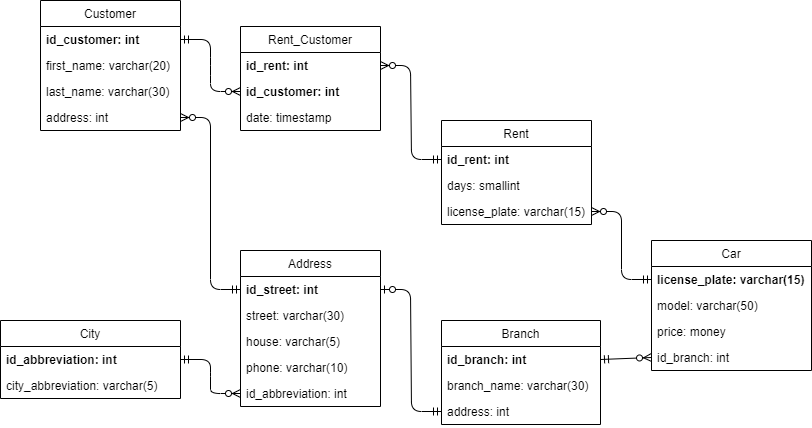

The diagram above was exported from draw.io. Its source (the exported page's mxGraphModel, read from the mxfile embedded in the PNG):
<mxGraphModel dx="700" dy="783" grid="1" gridSize="10" guides="1" tooltips="1" connect="1" arrows="1" fold="1" page="1" pageScale="1" pageWidth="850" pageHeight="1100" math="0" shadow="0" extFonts="Permanent Marker^https://fonts.googleapis.com/css?family=Permanent+Marker">
  <root>
    <mxCell id="0" />
    <mxCell id="1" parent="0" />
    <mxCell id="hymdZP4_ExbEZnBGmSMB-3" value="Customer" style="swimlane;fontStyle=0;childLayout=stackLayout;horizontal=1;startSize=26;horizontalStack=0;resizeParent=1;resizeParentMax=0;resizeLast=0;collapsible=1;marginBottom=0;" parent="1" vertex="1">
      <mxGeometry x="70" y="120" width="140" height="130" as="geometry" />
    </mxCell>
    <mxCell id="hymdZP4_ExbEZnBGmSMB-4" value="id_customer: int" style="text;strokeColor=none;fillColor=none;align=left;verticalAlign=top;spacingLeft=4;spacingRight=4;overflow=hidden;rotatable=0;points=[[0,0.5],[1,0.5]];portConstraint=eastwest;fontStyle=1" parent="hymdZP4_ExbEZnBGmSMB-3" vertex="1">
      <mxGeometry y="26" width="140" height="26" as="geometry" />
    </mxCell>
    <mxCell id="hymdZP4_ExbEZnBGmSMB-5" value="first_name: varchar(20)" style="text;strokeColor=none;fillColor=none;align=left;verticalAlign=top;spacingLeft=4;spacingRight=4;overflow=hidden;rotatable=0;points=[[0,0.5],[1,0.5]];portConstraint=eastwest;" parent="hymdZP4_ExbEZnBGmSMB-3" vertex="1">
      <mxGeometry y="52" width="140" height="26" as="geometry" />
    </mxCell>
    <mxCell id="hymdZP4_ExbEZnBGmSMB-6" value="last_name: varchar(30)" style="text;strokeColor=none;fillColor=none;align=left;verticalAlign=top;spacingLeft=4;spacingRight=4;overflow=hidden;rotatable=0;points=[[0,0.5],[1,0.5]];portConstraint=eastwest;" parent="hymdZP4_ExbEZnBGmSMB-3" vertex="1">
      <mxGeometry y="78" width="140" height="26" as="geometry" />
    </mxCell>
    <mxCell id="hymdZP4_ExbEZnBGmSMB-7" value="address: int" style="text;strokeColor=none;fillColor=none;align=left;verticalAlign=top;spacingLeft=4;spacingRight=4;overflow=hidden;rotatable=0;points=[[0,0.5],[1,0.5]];portConstraint=eastwest;" parent="hymdZP4_ExbEZnBGmSMB-3" vertex="1">
      <mxGeometry y="104" width="140" height="26" as="geometry" />
    </mxCell>
    <mxCell id="hymdZP4_ExbEZnBGmSMB-8" value="Car" style="swimlane;fontStyle=0;childLayout=stackLayout;horizontal=1;startSize=26;horizontalStack=0;resizeParent=1;resizeParentMax=0;resizeLast=0;collapsible=1;marginBottom=0;" parent="1" vertex="1">
      <mxGeometry x="681" y="360" width="160" height="130" as="geometry" />
    </mxCell>
    <mxCell id="hymdZP4_ExbEZnBGmSMB-9" value="license_plate: varchar(15)" style="text;strokeColor=none;fillColor=none;align=left;verticalAlign=top;spacingLeft=4;spacingRight=4;overflow=hidden;rotatable=0;points=[[0,0.5],[1,0.5]];portConstraint=eastwest;fontStyle=1" parent="hymdZP4_ExbEZnBGmSMB-8" vertex="1">
      <mxGeometry y="26" width="160" height="26" as="geometry" />
    </mxCell>
    <mxCell id="hymdZP4_ExbEZnBGmSMB-10" value="model: varchar(50)" style="text;strokeColor=none;fillColor=none;align=left;verticalAlign=top;spacingLeft=4;spacingRight=4;overflow=hidden;rotatable=0;points=[[0,0.5],[1,0.5]];portConstraint=eastwest;" parent="hymdZP4_ExbEZnBGmSMB-8" vertex="1">
      <mxGeometry y="52" width="160" height="26" as="geometry" />
    </mxCell>
    <mxCell id="hymdZP4_ExbEZnBGmSMB-11" value="price: money" style="text;strokeColor=none;fillColor=none;align=left;verticalAlign=top;spacingLeft=4;spacingRight=4;overflow=hidden;rotatable=0;points=[[0,0.5],[1,0.5]];portConstraint=eastwest;" parent="hymdZP4_ExbEZnBGmSMB-8" vertex="1">
      <mxGeometry y="78" width="160" height="26" as="geometry" />
    </mxCell>
    <mxCell id="hymdZP4_ExbEZnBGmSMB-12" value="id_branch: int" style="text;strokeColor=none;fillColor=none;align=left;verticalAlign=top;spacingLeft=4;spacingRight=4;overflow=hidden;rotatable=0;points=[[0,0.5],[1,0.5]];portConstraint=eastwest;" parent="hymdZP4_ExbEZnBGmSMB-8" vertex="1">
      <mxGeometry y="104" width="160" height="26" as="geometry" />
    </mxCell>
    <mxCell id="hymdZP4_ExbEZnBGmSMB-13" value="Branch" style="swimlane;fontStyle=0;childLayout=stackLayout;horizontal=1;startSize=26;horizontalStack=0;resizeParent=1;resizeParentMax=0;resizeLast=0;collapsible=1;marginBottom=0;" parent="1" vertex="1">
      <mxGeometry x="471" y="440" width="159" height="104" as="geometry" />
    </mxCell>
    <mxCell id="hymdZP4_ExbEZnBGmSMB-14" value="id_branch: int" style="text;strokeColor=none;fillColor=none;align=left;verticalAlign=top;spacingLeft=4;spacingRight=4;overflow=hidden;rotatable=0;points=[[0,0.5],[1,0.5]];portConstraint=eastwest;fontStyle=1" parent="hymdZP4_ExbEZnBGmSMB-13" vertex="1">
      <mxGeometry y="26" width="159" height="26" as="geometry" />
    </mxCell>
    <mxCell id="hymdZP4_ExbEZnBGmSMB-15" value="branch_name: varchar(30)" style="text;strokeColor=none;fillColor=none;align=left;verticalAlign=top;spacingLeft=4;spacingRight=4;overflow=hidden;rotatable=0;points=[[0,0.5],[1,0.5]];portConstraint=eastwest;" parent="hymdZP4_ExbEZnBGmSMB-13" vertex="1">
      <mxGeometry y="52" width="159" height="26" as="geometry" />
    </mxCell>
    <mxCell id="hymdZP4_ExbEZnBGmSMB-16" value="address: int" style="text;strokeColor=none;fillColor=none;align=left;verticalAlign=top;spacingLeft=4;spacingRight=4;overflow=hidden;rotatable=0;points=[[0,0.5],[1,0.5]];portConstraint=eastwest;" parent="hymdZP4_ExbEZnBGmSMB-13" vertex="1">
      <mxGeometry y="78" width="159" height="26" as="geometry" />
    </mxCell>
    <mxCell id="hymdZP4_ExbEZnBGmSMB-18" value="Address" style="swimlane;fontStyle=0;childLayout=stackLayout;horizontal=1;startSize=26;horizontalStack=0;resizeParent=1;resizeParentMax=0;resizeLast=0;collapsible=1;marginBottom=0;" parent="1" vertex="1">
      <mxGeometry x="270" y="370" width="140" height="156" as="geometry" />
    </mxCell>
    <mxCell id="hymdZP4_ExbEZnBGmSMB-19" value="id_street: int" style="text;strokeColor=none;fillColor=none;align=left;verticalAlign=top;spacingLeft=4;spacingRight=4;overflow=hidden;rotatable=0;points=[[0,0.5],[1,0.5]];portConstraint=eastwest;fontStyle=1" parent="hymdZP4_ExbEZnBGmSMB-18" vertex="1">
      <mxGeometry y="26" width="140" height="26" as="geometry" />
    </mxCell>
    <mxCell id="hymdZP4_ExbEZnBGmSMB-20" value="street: varchar(30)" style="text;strokeColor=none;fillColor=none;align=left;verticalAlign=top;spacingLeft=4;spacingRight=4;overflow=hidden;rotatable=0;points=[[0,0.5],[1,0.5]];portConstraint=eastwest;" parent="hymdZP4_ExbEZnBGmSMB-18" vertex="1">
      <mxGeometry y="52" width="140" height="26" as="geometry" />
    </mxCell>
    <mxCell id="hymdZP4_ExbEZnBGmSMB-21" value="house: varchar(5)" style="text;strokeColor=none;fillColor=none;align=left;verticalAlign=top;spacingLeft=4;spacingRight=4;overflow=hidden;rotatable=0;points=[[0,0.5],[1,0.5]];portConstraint=eastwest;" parent="hymdZP4_ExbEZnBGmSMB-18" vertex="1">
      <mxGeometry y="78" width="140" height="26" as="geometry" />
    </mxCell>
    <mxCell id="hymdZP4_ExbEZnBGmSMB-22" value="phone: varchar(10)" style="text;strokeColor=none;fillColor=none;align=left;verticalAlign=top;spacingLeft=4;spacingRight=4;overflow=hidden;rotatable=0;points=[[0,0.5],[1,0.5]];portConstraint=eastwest;" parent="hymdZP4_ExbEZnBGmSMB-18" vertex="1">
      <mxGeometry y="104" width="140" height="26" as="geometry" />
    </mxCell>
    <mxCell id="hymdZP4_ExbEZnBGmSMB-42" value="id_abbreviation: int" style="text;strokeColor=none;fillColor=none;align=left;verticalAlign=top;spacingLeft=4;spacingRight=4;overflow=hidden;rotatable=0;points=[[0,0.5],[1,0.5]];portConstraint=eastwest;" parent="hymdZP4_ExbEZnBGmSMB-18" vertex="1">
      <mxGeometry y="130" width="140" height="26" as="geometry" />
    </mxCell>
    <mxCell id="hymdZP4_ExbEZnBGmSMB-23" value="City" style="swimlane;fontStyle=0;childLayout=stackLayout;horizontal=1;startSize=26;horizontalStack=0;resizeParent=1;resizeParentMax=0;resizeLast=0;collapsible=1;marginBottom=0;" parent="1" vertex="1">
      <mxGeometry x="30" y="440" width="180" height="78" as="geometry" />
    </mxCell>
    <mxCell id="hymdZP4_ExbEZnBGmSMB-24" value="id_abbreviation: int" style="text;strokeColor=none;fillColor=none;align=left;verticalAlign=top;spacingLeft=4;spacingRight=4;overflow=hidden;rotatable=0;points=[[0,0.5],[1,0.5]];portConstraint=eastwest;fontStyle=1" parent="hymdZP4_ExbEZnBGmSMB-23" vertex="1">
      <mxGeometry y="26" width="180" height="26" as="geometry" />
    </mxCell>
    <mxCell id="hymdZP4_ExbEZnBGmSMB-25" value="city_abbreviation: varchar(5)" style="text;strokeColor=none;fillColor=none;align=left;verticalAlign=top;spacingLeft=4;spacingRight=4;overflow=hidden;rotatable=0;points=[[0,0.5],[1,0.5]];portConstraint=eastwest;" parent="hymdZP4_ExbEZnBGmSMB-23" vertex="1">
      <mxGeometry y="52" width="180" height="26" as="geometry" />
    </mxCell>
    <mxCell id="hymdZP4_ExbEZnBGmSMB-28" value="Rent_Customer" style="swimlane;fontStyle=0;childLayout=stackLayout;horizontal=1;startSize=26;horizontalStack=0;resizeParent=1;resizeParentMax=0;resizeLast=0;collapsible=1;marginBottom=0;" parent="1" vertex="1">
      <mxGeometry x="270" y="146" width="140" height="104" as="geometry" />
    </mxCell>
    <mxCell id="hymdZP4_ExbEZnBGmSMB-29" value="id_rent: int" style="text;strokeColor=none;fillColor=none;align=left;verticalAlign=top;spacingLeft=4;spacingRight=4;overflow=hidden;rotatable=0;points=[[0,0.5],[1,0.5]];portConstraint=eastwest;fontStyle=1" parent="hymdZP4_ExbEZnBGmSMB-28" vertex="1">
      <mxGeometry y="26" width="140" height="26" as="geometry" />
    </mxCell>
    <mxCell id="hymdZP4_ExbEZnBGmSMB-30" value="id_customer: int" style="text;strokeColor=none;fillColor=none;align=left;verticalAlign=top;spacingLeft=4;spacingRight=4;overflow=hidden;rotatable=0;points=[[0,0.5],[1,0.5]];portConstraint=eastwest;fontStyle=1" parent="hymdZP4_ExbEZnBGmSMB-28" vertex="1">
      <mxGeometry y="52" width="140" height="26" as="geometry" />
    </mxCell>
    <mxCell id="hymdZP4_ExbEZnBGmSMB-31" value="date: timestamp" style="text;strokeColor=none;fillColor=none;align=left;verticalAlign=top;spacingLeft=4;spacingRight=4;overflow=hidden;rotatable=0;points=[[0,0.5],[1,0.5]];portConstraint=eastwest;" parent="hymdZP4_ExbEZnBGmSMB-28" vertex="1">
      <mxGeometry y="78" width="140" height="26" as="geometry" />
    </mxCell>
    <mxCell id="hymdZP4_ExbEZnBGmSMB-33" value="Rent" style="swimlane;fontStyle=0;childLayout=stackLayout;horizontal=1;startSize=26;horizontalStack=0;resizeParent=1;resizeParentMax=0;resizeLast=0;collapsible=1;marginBottom=0;" parent="1" vertex="1">
      <mxGeometry x="471" y="240" width="150" height="104" as="geometry" />
    </mxCell>
    <mxCell id="hymdZP4_ExbEZnBGmSMB-34" value="id_rent: int" style="text;strokeColor=none;fillColor=none;align=left;verticalAlign=top;spacingLeft=4;spacingRight=4;overflow=hidden;rotatable=0;points=[[0,0.5],[1,0.5]];portConstraint=eastwest;fontStyle=1" parent="hymdZP4_ExbEZnBGmSMB-33" vertex="1">
      <mxGeometry y="26" width="150" height="26" as="geometry" />
    </mxCell>
    <mxCell id="hymdZP4_ExbEZnBGmSMB-35" value="days: smallint" style="text;strokeColor=none;fillColor=none;align=left;verticalAlign=top;spacingLeft=4;spacingRight=4;overflow=hidden;rotatable=0;points=[[0,0.5],[1,0.5]];portConstraint=eastwest;" parent="hymdZP4_ExbEZnBGmSMB-33" vertex="1">
      <mxGeometry y="52" width="150" height="26" as="geometry" />
    </mxCell>
    <mxCell id="hymdZP4_ExbEZnBGmSMB-36" value="license_plate: varchar(15)" style="text;strokeColor=none;fillColor=none;align=left;verticalAlign=top;spacingLeft=4;spacingRight=4;overflow=hidden;rotatable=0;points=[[0,0.5],[1,0.5]];portConstraint=eastwest;" parent="hymdZP4_ExbEZnBGmSMB-33" vertex="1">
      <mxGeometry y="78" width="150" height="26" as="geometry" />
    </mxCell>
    <mxCell id="hymdZP4_ExbEZnBGmSMB-38" value="" style="edgeStyle=entityRelationEdgeStyle;fontSize=12;html=1;endArrow=ERzeroToMany;startArrow=ERmandOne;exitX=1;exitY=0.5;exitDx=0;exitDy=0;entryX=0;entryY=0.5;entryDx=0;entryDy=0;" parent="1" source="hymdZP4_ExbEZnBGmSMB-4" target="hymdZP4_ExbEZnBGmSMB-30" edge="1">
      <mxGeometry width="100" height="100" relative="1" as="geometry">
        <mxPoint x="360" y="430" as="sourcePoint" />
        <mxPoint x="460" y="330" as="targetPoint" />
      </mxGeometry>
    </mxCell>
    <mxCell id="hymdZP4_ExbEZnBGmSMB-39" value="" style="edgeStyle=entityRelationEdgeStyle;fontSize=12;html=1;endArrow=ERzeroToMany;startArrow=ERmandOne;exitX=0;exitY=0.5;exitDx=0;exitDy=0;entryX=1;entryY=0.5;entryDx=0;entryDy=0;" parent="1" source="hymdZP4_ExbEZnBGmSMB-34" target="hymdZP4_ExbEZnBGmSMB-29" edge="1">
      <mxGeometry width="100" height="100" relative="1" as="geometry">
        <mxPoint x="221" y="168.9999999999999" as="sourcePoint" />
        <mxPoint x="411" y="185" as="targetPoint" />
      </mxGeometry>
    </mxCell>
    <mxCell id="hymdZP4_ExbEZnBGmSMB-40" value="" style="edgeStyle=entityRelationEdgeStyle;fontSize=12;html=1;endArrow=ERzeroToMany;startArrow=ERmandOne;entryX=1;entryY=0.5;entryDx=0;entryDy=0;exitX=0;exitY=0.5;exitDx=0;exitDy=0;endFill=1;" parent="1" source="hymdZP4_ExbEZnBGmSMB-9" target="hymdZP4_ExbEZnBGmSMB-36" edge="1">
      <mxGeometry width="100" height="100" relative="1" as="geometry">
        <mxPoint x="351" y="570" as="sourcePoint" />
        <mxPoint x="451" y="470" as="targetPoint" />
      </mxGeometry>
    </mxCell>
    <mxCell id="hymdZP4_ExbEZnBGmSMB-41" value="" style="fontSize=12;html=1;endArrow=ERzeroToMany;startArrow=ERmandOne;exitX=1;exitY=0.5;exitDx=0;exitDy=0;entryX=0;entryY=0.5;entryDx=0;entryDy=0;" parent="1" source="hymdZP4_ExbEZnBGmSMB-14" target="hymdZP4_ExbEZnBGmSMB-12" edge="1">
      <mxGeometry width="100" height="100" relative="1" as="geometry">
        <mxPoint x="351" y="570" as="sourcePoint" />
        <mxPoint x="451" y="470" as="targetPoint" />
      </mxGeometry>
    </mxCell>
    <mxCell id="hymdZP4_ExbEZnBGmSMB-46" value="" style="edgeStyle=entityRelationEdgeStyle;fontSize=12;html=1;endArrow=ERzeroToOne;startArrow=ERmandOne;entryX=1;entryY=0.5;entryDx=0;entryDy=0;exitX=0;exitY=0.5;exitDx=0;exitDy=0;startFill=0;endFill=1;" parent="1" source="hymdZP4_ExbEZnBGmSMB-16" target="hymdZP4_ExbEZnBGmSMB-19" edge="1">
      <mxGeometry width="100" height="100" relative="1" as="geometry">
        <mxPoint x="191" y="490" as="sourcePoint" />
        <mxPoint x="291" y="390" as="targetPoint" />
      </mxGeometry>
    </mxCell>
    <mxCell id="hymdZP4_ExbEZnBGmSMB-48" value="" style="edgeStyle=entityRelationEdgeStyle;fontSize=12;html=1;endArrow=ERzeroToMany;startArrow=ERmandOne;entryX=1;entryY=0.5;entryDx=0;entryDy=0;exitX=0;exitY=0.5;exitDx=0;exitDy=0;endFill=1;" parent="1" source="hymdZP4_ExbEZnBGmSMB-19" target="hymdZP4_ExbEZnBGmSMB-7" edge="1">
      <mxGeometry width="100" height="100" relative="1" as="geometry">
        <mxPoint x="321" y="420" as="sourcePoint" />
        <mxPoint x="421" y="320" as="targetPoint" />
      </mxGeometry>
    </mxCell>
    <mxCell id="hymdZP4_ExbEZnBGmSMB-50" value="" style="edgeStyle=entityRelationEdgeStyle;fontSize=12;html=1;endArrow=ERzeroToMany;startArrow=ERmandOne;entryX=0;entryY=0.5;entryDx=0;entryDy=0;exitX=1;exitY=0.5;exitDx=0;exitDy=0;endFill=1;" parent="1" source="hymdZP4_ExbEZnBGmSMB-24" target="hymdZP4_ExbEZnBGmSMB-42" edge="1">
      <mxGeometry width="100" height="100" relative="1" as="geometry">
        <mxPoint x="230" y="479" as="sourcePoint" />
        <mxPoint x="221" y="246.9999999999999" as="targetPoint" />
      </mxGeometry>
    </mxCell>
  </root>
</mxGraphModel>